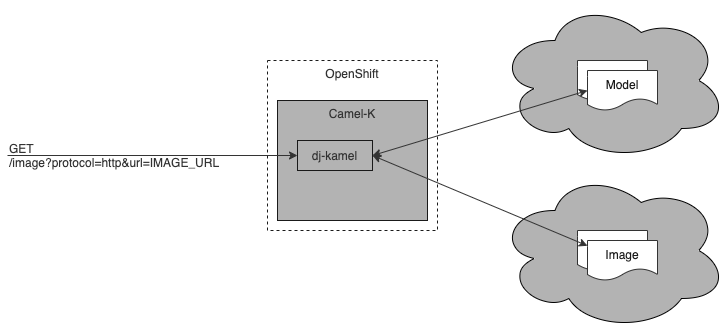

The diagram above was exported from draw.io. Its source (the exported page's mxGraphModel, read from the mxfile embedded in the PNG):
<mxGraphModel dx="885" dy="855" grid="1" gridSize="10" guides="1" tooltips="1" connect="1" arrows="1" fold="1" page="1" pageScale="1" pageWidth="850" pageHeight="1100" background="#ffffff" math="0" shadow="0">
  <root>
    <mxCell id="0" />
    <mxCell id="1" parent="0" />
    <mxCell id="25" value="OpenShift" style="rounded=0;whiteSpace=wrap;html=1;strokeColor=#1A1A1A;fontColor=#333333;fillColor=none;dashed=1;verticalAlign=top;" parent="1" vertex="1">
      <mxGeometry x="330" y="200" width="170" height="170" as="geometry" />
    </mxCell>
    <mxCell id="6" value="Camel-K" style="rounded=0;whiteSpace=wrap;html=1;fillColor=#B3B3B3;strokeColor=#1A1A1A;fontColor=#333333;verticalAlign=top;" parent="1" vertex="1">
      <mxGeometry x="340" y="240" width="150" height="120" as="geometry" />
    </mxCell>
    <mxCell id="13" value="dj-kamel" style="rounded=0;whiteSpace=wrap;html=1;fillColor=#B3B3B3;strokeColor=#1A1A1A;fontColor=#333333;" parent="1" vertex="1">
      <mxGeometry x="360" y="280" width="75" height="30" as="geometry" />
    </mxCell>
    <mxCell id="41" value="" style="ellipse;shape=cloud;whiteSpace=wrap;html=1;fillColor=#B3B3B3;" vertex="1" parent="1">
      <mxGeometry x="560" y="140" width="230" height="160" as="geometry" />
    </mxCell>
    <mxCell id="42" value="&lt;span&gt;&lt;font color=&quot;#1a1a1a&quot;&gt;Model&lt;/font&gt;&lt;br&gt;&lt;/span&gt;" style="shape=document;whiteSpace=wrap;html=1;boundedLbl=1;fillColor=#FFFFFF;strokeColor=#333333;" vertex="1" parent="1">
      <mxGeometry x="640" y="200" width="70" height="40" as="geometry" />
    </mxCell>
    <mxCell id="43" value="&lt;span&gt;&lt;font color=&quot;#1a1a1a&quot;&gt;Model&lt;/font&gt;&lt;br&gt;&lt;/span&gt;" style="shape=document;whiteSpace=wrap;html=1;boundedLbl=1;fillColor=#FFFFFF;strokeColor=#333333;" vertex="1" parent="1">
      <mxGeometry x="650" y="210" width="70" height="40" as="geometry" />
    </mxCell>
    <mxCell id="46" value="" style="ellipse;shape=cloud;whiteSpace=wrap;html=1;fillColor=#B3B3B3;" vertex="1" parent="1">
      <mxGeometry x="560" y="310" width="230" height="160" as="geometry" />
    </mxCell>
    <mxCell id="47" value="&lt;span&gt;&lt;font color=&quot;#1a1a1a&quot;&gt;Model&lt;/font&gt;&lt;br&gt;&lt;/span&gt;" style="shape=document;whiteSpace=wrap;html=1;boundedLbl=1;fillColor=#FFFFFF;strokeColor=#333333;" vertex="1" parent="1">
      <mxGeometry x="640" y="370" width="70" height="40" as="geometry" />
    </mxCell>
    <mxCell id="48" value="&lt;span&gt;&lt;font color=&quot;#1a1a1a&quot;&gt;Image&lt;/font&gt;&lt;br&gt;&lt;/span&gt;" style="shape=document;whiteSpace=wrap;html=1;boundedLbl=1;fillColor=#FFFFFF;strokeColor=#333333;" vertex="1" parent="1">
      <mxGeometry x="650" y="380" width="70" height="40" as="geometry" />
    </mxCell>
    <mxCell id="49" value="" style="endArrow=classic;startArrow=classic;html=1;fontColor=#333333;strokeColor=#333333;entryX=1;entryY=0.5;entryDx=0;entryDy=0;" edge="1" parent="1" source="48" target="13">
      <mxGeometry width="50" height="50" relative="1" as="geometry">
        <mxPoint x="606.8" y="238" as="sourcePoint" />
        <mxPoint x="355" y="305" as="targetPoint" />
      </mxGeometry>
    </mxCell>
    <mxCell id="50" value="" style="endArrow=none;startArrow=classic;html=1;fontColor=#333333;strokeColor=#333333;exitX=0;exitY=0.5;exitDx=0;exitDy=0;startFill=1;endFill=0;entryX=0;entryY=0.5;entryDx=0;entryDy=0;" edge="1" parent="1" source="13" target="51">
      <mxGeometry width="50" height="50" relative="1" as="geometry">
        <mxPoint x="660" y="399.1911764705883" as="sourcePoint" />
        <mxPoint x="40" y="295" as="targetPoint" />
      </mxGeometry>
    </mxCell>
    <mxCell id="51" value="&lt;font style=&quot;font-size: 12px&quot;&gt;GET&amp;nbsp;&lt;br&gt;/image?protocol=http&amp;amp;url=IMAGE_URL&lt;/font&gt;" style="text;html=1;strokeColor=none;fillColor=none;align=left;verticalAlign=middle;whiteSpace=wrap;rounded=0;fontColor=#333333;" vertex="1" parent="1">
      <mxGeometry x="70" y="270" width="260" height="50" as="geometry" />
    </mxCell>
    <mxCell id="26" value="" style="endArrow=classic;startArrow=classic;html=1;fontColor=#333333;strokeColor=#333333;entryX=1;entryY=0.5;entryDx=0;entryDy=0;exitX=0;exitY=0.5;exitDx=0;exitDy=0;" parent="1" source="43" target="13" edge="1">
      <mxGeometry width="50" height="50" relative="1" as="geometry">
        <mxPoint x="640" y="260" as="sourcePoint" />
        <mxPoint x="125" y="370" as="targetPoint" />
      </mxGeometry>
    </mxCell>
  </root>
</mxGraphModel>